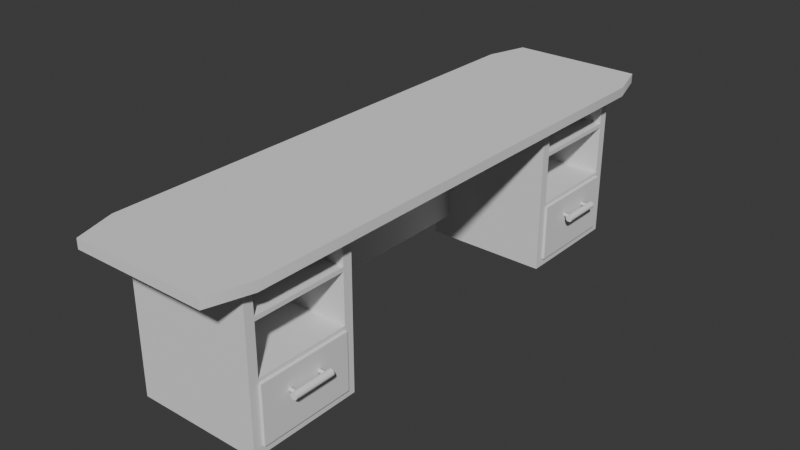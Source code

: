 # Source: Office_Table.blend  (saved by Blender 4.1.23; exported with 4.5.12 LTS)
import bpy
from mathutils import Matrix  # noqa: F401  (used for matrix-valued properties, if any)

bpy.ops.wm.read_factory_settings(use_empty=True)
scene = bpy.context.scene
scene.name = 'Scene'

# ---- collections
col_x = bpy.data.collections.new('Стол'); scene.collection.children.link(col_x)

# ---- node groups
ng_x = bpy.data.node_groups.new('Автосглаживание', 'GeometryNodeTree')
_s = ng_x.interface.new_socket(name='Геометрия', in_out='OUTPUT', socket_type='NodeSocketGeometry')
_s = ng_x.interface.new_socket(name='Геометрия', in_out='INPUT', socket_type='NodeSocketGeometry')
_s = ng_x.interface.new_socket(name='Угол', in_out='INPUT', socket_type='NodeSocketFloat')
_s.subtype = 'ANGLE'
_s.min_value = 0.0
_s.max_value = 3.142
ng_x.is_modifier = True
_N = ng_x.nodes; _L = ng_x.links
n0 = _N.new('NodeGroupOutput'); n0.name = 'Выходы группы'; n0.location = (480, -100)
n1 = _N.new('NodeGroupInput'); n1.name = 'Входы группы'; n1.location = (-420, -300)
n2 = _N.new('NodeGroupInput'); n2.name = 'Входы группы.001'; n2.location = (-60, -100)
n3 = _N.new('GeometryNodeSetShadeSmooth'); n3.name = 'Set Shade Smooth'; n3.location = (120, -100)
n3.domain = 'EDGE'
n4 = _N.new('GeometryNodeSetShadeSmooth'); n4.name = 'Set Shade Smooth.001'; n4.location = (300, -100)
n5 = _N.new('GeometryNodeInputMeshEdgeAngle'); n5.name = 'По углу ребра'; n5.location = (-420, -220)
n6 = _N.new('GeometryNodeInputEdgeSmooth'); n6.name = 'Is Edge Smooth'; n6.location = (-60, -160)
n7 = _N.new('GeometryNodeInputShadeSmooth'); n7.name = 'Is Face Smooth'; n7.location = (-240, -340)
n8 = _N.new('FunctionNodeBooleanMath'); n8.name = 'Boolean Math'; n8.location = (-60, -220)
n9 = _N.new('FunctionNodeCompare'); n9.name = 'Сравнить'; n9.location = (-240, -180)
n9.operation = 'LESS_EQUAL'
_L.new(n5.outputs[0], n9.inputs[0])
_L.new(n4.outputs[0], n0.inputs[0])
_L.new(n1.outputs[1], n9.inputs[1])
_L.new(n9.outputs[0], n8.inputs[0])
_L.new(n7.outputs[0], n8.inputs[1])
_L.new(n2.outputs[0], n3.inputs[0])
_L.new(n6.outputs[0], n3.inputs[1])
_L.new(n3.outputs[0], n4.inputs[0])
_L.new(n8.outputs[0], n3.inputs[2])
n0.is_active_output = True

# ---- world
world_world = bpy.data.worlds.new('World'); scene.world = world_world
world_world.use_nodes = True; world_world.node_tree.nodes.clear()
_N = world_world.node_tree.nodes; _L = world_world.node_tree.links
n0 = _N.new('ShaderNodeOutputWorld'); n0.name = 'World Output'; n0.location = (300, 300)
n1 = _N.new('ShaderNodeBackground'); n1.name = 'Background'; n1.location = (10, 300)
n1.inputs[0].default_value = (0.05088, 0.05088, 0.05088, 1.0)
_L.new(n1.outputs[0], n0.inputs[0])
n0.is_active_output = True
world_world.color = (0.05088, 0.05088, 0.05088)
world_world.use_sun_shadow = False
world_world.sun_shadow_jitter_overblur = 0.0

# ---- meshes
me_x = bpy.data.meshes.new('Куб')
me_x.from_pydata([(-0.4087, 1.761, -0.02886), (-0.4087, 1.761, 0.02886), (0.4087, 1.761, -0.02886), (0.4087, 1.761, 0.02886), (-0.4856, 0.0, -0.02886), (-0.4856, 0.0, 0.02886), (0.4856, 0.0, -0.02886), (0.4856, 0.0, 0.02886), (-0.4856, 0.8218, 0.02886), (-0.4856, 1.51, 0.02886), (0.4856, 0.8218, -0.02886), (0.4856, 1.51, -0.02886), (-0.4856, 1.51, -0.02886), (-0.4856, 0.8218, -0.02886), (0.4856, 1.51, 0.02886), (0.4856, 0.8218, 0.02886), (0.3867, 0.8789, -0.9115), (0.3868, 1.453, -0.9115), (-0.3867, 1.51, -0.9598), (-0.3867, 0.8218, -0.9598), (0.3869, 0.8789, -0.09035), (0.3867, 1.453, -0.09032), (-0.3867, 1.51, -0.04197), (-0.3869, 0.8218, -0.04201), (0.3867, 0.8218, -0.9598), (0.3867, 1.51, -0.9598), (0.3869, 0.8218, -0.04201), (0.3867, 1.51, -0.04197), (-0.3729, 0.8788, -0.9115), (-0.3728, 1.453, -0.9115), (-0.3727, 0.8788, -0.09035), (-0.3728, 1.453, -0.09032), (0.3869, 0.8789, -0.2143), (0.3867, 1.453, -0.2143), (-0.3727, 0.8788, -0.2143), (-0.3728, 1.453, -0.2143), (0.3869, 0.8789, -0.2391), (0.3867, 1.453, -0.2391), (-0.3727, 0.8788, -0.239), (-0.3728, 1.453, -0.239), (0.3869, 0.8789, -0.5402), (0.3867, 1.453, -0.5402), (-0.3727, 0.8788, -0.5401), (-0.3728, 1.453, -0.5401), (0.3869, 0.8789, -0.565), (0.3867, 1.453, -0.5649), (0.3869, 0.8788, -0.5649), (0.402, 0.8789, -0.5654), (0.4018, 1.453, -0.5649), (0.402, 0.8789, -0.9119), (0.4019, 1.453, -0.9115), (0.3867, 1.453, -0.5649), (0.3869, 0.8787, -0.9119), (0.3867, 1.453, -0.9115), (-0.3292, 0.0, -0.04201), (-0.3292, 0.0, -0.8158), (-0.3346, 0.8218, -0.04201), (-0.3346, 0.8218, -0.8158), (-0.2792, 0.0, -0.04201), (-0.2792, 0.0, -0.8158), (-0.2846, 0.8232, -0.04201), (-0.2846, 0.8232, -0.8158)], [], [(13, 10, 6, 4), (10, 15, 7, 6), (7, 15, 8, 5), (13, 8, 9, 12), (4, 5, 8, 13), (12, 9, 1, 0), (2, 3, 14, 11), (1, 9, 14, 3), (11, 14, 15, 10), (11, 10, 13, 12), (9, 8, 15, 14), (0, 1, 3, 2), (26, 23, 19, 24), (23, 22, 18, 19), (21, 20, 30, 31), (22, 27, 25, 18), (17, 16, 24, 25), (20, 21, 27, 26), (21, 17, 25, 27), (16, 20, 26, 24), (31, 30, 28, 29), (17, 21, 31, 29), (20, 16, 28, 30), (33, 35, 34, 32), (37, 36, 38, 39), (33, 32, 36, 37), (41, 43, 42, 40), (50, 49, 52, 53), (41, 40, 44, 45), (48, 47, 49, 50), (50, 53, 51, 48), (47, 46, 52, 49), (48, 51, 46, 47), (12, 0, 2, 11), (56, 57, 55, 54), (60, 58, 59, 61), (56, 54, 58, 60), (55, 57, 61, 59), (57, 56, 60, 61)])
me_x.polygons.foreach_set('use_smooth', [True] * 39)
_k = set([(0, 1), (0, 2), (0, 12), (1, 3), (1, 9), (2, 3), (2, 11), (3, 14), (4, 13), (5, 8), (6, 10), (7, 15), (8, 9), (10, 11), (10, 13), (11, 12), (12, 13), (14, 15), (16, 17), (16, 20), (16, 24), (16, 28), (17, 21), (17, 25), (17, 29), (18, 22), (19, 23), (20, 21), (20, 26), (20, 30), (21, 27), (21, 31), (22, 23), (22, 27), (23, 26), (24, 25), (24, 26), (25, 27), (26, 27), (28, 29), (28, 30), (29, 31), (30, 31), (32, 33), (32, 34), (32, 36), (33, 35), (33, 37), (34, 35), (36, 37), (36, 38), (37, 39), (38, 39), (40, 41), (40, 42), (41, 43), (42, 43), (44, 45), (46, 47), (47, 48), (47, 49), (48, 50), (48, 51), (49, 50), (49, 52), (50, 53), (54, 56), (55, 57), (56, 57), (56, 60), (57, 61), (58, 60), (59, 61), (60, 61)])
me_x.attributes.new('sharp_edge', 'BOOLEAN', 'EDGE').data.foreach_set('value', [ (min(e.vertices), max(e.vertices)) in _k for e in me_x.edges])
_uv = me_x.uv_layers.new(name='UVКарта')
_uv.uv.foreach_set('vector', [0.125, 0.5569, 0.4015, 0.5569, 0.4015, 0.625, 0.125, 0.625, 0.4015, 0.5569, 0.5985, 0.5569, 0.5985, 0.625, 0.4015, 0.625, 0.5985, 0.625, 0.5985, 0.5569, 0.5985, 0.1931, 0.5985, 0.125, 0.4015, 0.1931, 0.5985, 0.1931, 0.5985, 0.2348, 0.4015, 0.2348, 0.4015, 0.125, 0.5985, 0.125, 0.5985, 0.1931, 0.4015, 0.1931, 0.4015, 0.2348, 0.5985, 0.2348, 0.5985, 0.25, 0.4015, 0.25, 0.4015, 0.5, 0.5985, 0.5, 0.5985, 0.5152, 0.4015, 0.5152, 0.5985, 0.25, 0.5985, 0.2348, 0.5985, 0.5152, 0.5985, 0.5, 0.4015, 0.5152, 0.5985, 0.5152, 0.5985, 0.5569, 0.4015, 0.5569, 0.4015, 0.5152, 0.4015, 0.5569, 0.4015, 0.1931, 0.4015, 0.2348, 0.5985, 0.2348, 0.5985, 0.1931, 0.5985, 0.5569, 0.5985, 0.5152, 0.4015, 0.25, 0.5985, 0.25, 0.5985, 0.5, 0.4015, 0.5, 0.314, 0.2355, 0.314, 0.5, 0.0001761, 0.5, 0.0001651, 0.2355, 0.314, 0.5, 0.314, 0.7354, 0.0001489, 0.7354, 0.0001761, 0.5, 0.8547, 0.2599, 0.8547, 0.4562, 0.595, 0.4562, 0.595, 0.2598, 0.314, 0.7354, 0.3139, 0.9999, 0.0001183, 0.9998, 0.0001489, 0.7354, 0.01665, 0.01968, 0.01669, 0.216, 0.0001651, 0.2355, 0.0001182, 0.0001805, 0.2975, 0.216, 0.2974, 0.01962, 0.3139, 0.0001181, 0.314, 0.2355, 0.2974, 0.01962, 0.01665, 0.01968, 0.0001182, 0.0001805, 0.3139, 0.0001181, 0.01669, 0.216, 0.2975, 0.216, 0.314, 0.2355, 0.0001651, 0.2355, 0.595, 0.2598, 0.595, 0.4562, 0.3142, 0.4562, 0.3142, 0.2598, 0.3142, 0.0001182, 0.595, 0.0001183, 0.595, 0.2598, 0.3142, 0.2598, 0.595, 0.7159, 0.3143, 0.7159, 0.3142, 0.4562, 0.595, 0.4562, 0.375, 0.5186, 0.375, 0.5186, 0.375, 0.5534, 0.375, 0.5534, 0.375, 0.5186, 0.375, 0.5534, 0.375, 0.5534, 0.375, 0.5186, 0.375, 0.5186, 0.375, 0.5534, 0.375, 0.5534, 0.375, 0.5186, 0.375, 0.5186, 0.375, 0.5186, 0.375, 0.5534, 0.375, 0.5534, 0.375, 0.5186, 0.375, 0.5534, 0.375, 0.5534, 0.375, 0.5186, 0.375, 0.5186, 0.375, 0.5534, 0.375, 0.5534, 0.375, 0.5186, 0.375, 0.5186, 0.375, 0.5534, 0.375, 0.5534, 0.375, 0.5186, 0.375, 0.5186, 0.375, 0.5186, 0.375, 0.5186, 0.375, 0.5186, 0.375, 0.5534, 0.375, 0.5534, 0.375, 0.5534, 0.375, 0.5534, 0.375, 0.5186, 0.375, 0.5186, 0.375, 0.5534, 0.375, 0.5534, 0.125, 0.5152, 0.125, 0.5, 0.4015, 0.5, 0.4015, 0.5152, 0.1317, 0.5569, 0.3683, 0.5569, 0.3657, 0.625, 0.1343, 0.625, 0.1317, 0.5569, 0.1343, 0.625, 0.3657, 0.625, 0.3683, 0.5569, 0.1317, 0.5569, 0.1343, 0.625, 0.1343, 0.625, 0.1317, 0.5569, 0.3657, 0.625, 0.3683, 0.5569, 0.3683, 0.5569, 0.3657, 0.625, 0.3683, 0.5569, 0.1317, 0.5569, 0.1317, 0.5569, 0.3683, 0.5569])
me_x.materials.append(None)
me_x.update()
me_x_1 = bpy.data.meshes.new('Цилиндр')
me_x_1.from_pydata([(0.1951, 0.9808, -1.0), (0.1951, 0.9808, 1.0), (0.5556, 0.8315, -1.0), (0.5556, 0.8315, 1.0), (0.8315, 0.5556, -1.0), (0.8315, 0.5556, 1.0), (0.9808, 0.1951, -1.0), (0.9808, 0.1951, 1.0), (0.9808, -0.1951, -1.0), (0.9808, -0.1951, 1.0), (0.8315, -0.5556, -1.0), (0.8315, -0.5556, 1.0), (0.5556, -0.8315, -1.0), (0.5556, -0.8315, 1.0), (0.1951, -0.9808, -1.0), (0.1951, -0.9808, 1.0), (-0.1951, -0.9808, -1.0), (-0.1951, -0.9808, 1.0), (-0.5556, -0.8315, -1.0), (-0.5556, -0.8315, 1.0), (-0.8315, -0.5556, -1.0), (-0.8315, -0.5556, 1.0), (-0.9808, -0.1951, -1.0), (-0.9808, -0.1951, 1.0), (-0.9808, 0.1951, -1.0), (-0.9808, 0.1951, 1.0), (-0.8315, 0.5556, -1.0), (-0.8315, 0.5556, 1.0), (-0.5556, 0.8315, -1.0), (-0.5556, 0.8315, 1.0), (-0.1951, 0.9808, -1.0), (-0.1951, 0.9808, 1.0), (-5.588e-09, 3.725e-09, 1.0), (3.725e-09, -1.49e-08, -1.0)], [], [(1, 3, 2, 0), (3, 5, 4, 2), (5, 7, 6, 4), (7, 9, 8, 6), (9, 11, 10, 8), (11, 13, 12, 10), (13, 15, 14, 12), (15, 17, 16, 14), (17, 19, 18, 16), (19, 21, 20, 18), (21, 23, 22, 20), (23, 25, 24, 22), (25, 27, 26, 24), (27, 29, 28, 26), (29, 31, 30, 28), (15, 13, 32), (8, 10, 33), (30, 31, 1, 0), (25, 23, 32), (11, 9, 32), (21, 19, 32), (31, 29, 32), (7, 5, 32), (17, 15, 32), (27, 25, 32), (3, 1, 32), (13, 11, 32), (23, 21, 32), (1, 31, 32), (9, 7, 32), (19, 17, 32), (29, 27, 32), (5, 3, 32), (18, 20, 33), (28, 30, 33), (4, 6, 33), (14, 16, 33), (24, 26, 33), (0, 2, 33), (10, 12, 33), (20, 22, 33), (30, 0, 33), (6, 8, 33), (16, 18, 33), (26, 28, 33), (2, 4, 33), (12, 14, 33), (22, 24, 33)])
me_x_1.polygons.foreach_set('use_smooth', [True] * 48)
_k = set([(0, 2), (0, 30), (1, 3), (1, 31), (2, 4), (3, 5), (4, 6), (5, 7), (6, 8), (7, 9), (8, 10), (9, 11), (10, 12), (11, 13), (12, 14), (13, 15), (14, 16), (15, 17), (16, 18), (17, 19), (18, 20), (19, 21), (20, 22), (21, 23), (22, 24), (23, 25), (24, 26), (25, 27), (26, 28), (27, 29), (28, 30), (29, 31)])
me_x_1.attributes.new('sharp_edge', 'BOOLEAN', 'EDGE').data.foreach_set('value', [ (min(e.vertices), max(e.vertices)) in _k for e in me_x_1.edges])
_uv = me_x_1.uv_layers.new(name='UVКарта')
_uv.uv.foreach_set('vector', [0.9688, 1.0, 0.9062, 1.0, 0.9062, 0.5, 0.9688, 0.5, 0.9062, 1.0, 0.8438, 1.0, 0.8438, 0.5, 0.9062, 0.5, 0.8438, 1.0, 0.7812, 1.0, 0.7812, 0.5, 0.8438, 0.5, 0.7812, 1.0, 0.7188, 1.0, 0.7188, 0.5, 0.7812, 0.5, 0.7188, 1.0, 0.6562, 1.0, 0.6562, 0.5, 0.7188, 0.5, 0.6562, 1.0, 0.5938, 1.0, 0.5938, 0.5, 0.6562, 0.5, 0.5938, 1.0, 0.5312, 1.0, 0.5312, 0.5, 0.5938, 0.5, 0.5312, 1.0, 0.4688, 1.0, 0.4688, 0.5, 0.5312, 0.5, 0.4688, 1.0, 0.4062, 1.0, 0.4062, 0.5, 0.4688, 0.5, 0.4062, 1.0, 0.3438, 1.0, 0.3438, 0.5, 0.4062, 0.5, 0.3438, 1.0, 0.2812, 1.0, 0.2812, 0.5, 0.3438, 0.5, 0.2812, 1.0, 0.2188, 1.0, 0.2188, 0.5, 0.2812, 0.5, 0.2188, 1.0, 0.1562, 1.0, 0.1562, 0.5, 0.2188, 0.5, 0.1562, 1.0, 0.09375, 1.0, 0.09375, 0.5, 0.1562, 0.5, 0.09375, 1.0, 0.03125, 1.0, 0.03125, 0.5, 0.09375, 0.5, 0.5312, 1.0, 0.5938, 1.0, 0.5312, 1.0, 0.7188, 0.5, 0.6562, 0.5, 0.7188, 0.5, 0.03125, 0.5, 0.03125, 1.0, 0.9688, 1.0, 0.9688, 0.5, 0.2188, 1.0, 0.2812, 1.0, 0.2188, 1.0, 0.6562, 1.0, 0.7188, 1.0, 0.6562, 1.0, 0.3438, 1.0, 0.4062, 1.0, 0.3438, 1.0, 0.03125, 1.0, 0.09375, 1.0, 0.03125, 1.0, 0.7812, 1.0, 0.8438, 1.0, 0.7812, 1.0, 0.4688, 1.0, 0.5312, 1.0, 0.4688, 1.0, 0.1562, 1.0, 0.2188, 1.0, 0.1562, 1.0, 0.9062, 1.0, 0.9688, 1.0, 0.9062, 1.0, 0.5938, 1.0, 0.6562, 1.0, 0.5938, 1.0, 0.2812, 1.0, 0.3438, 1.0, 0.2812, 1.0, 0.9688, 1.0, 0.03125, 1.0, 0.9688, 1.0, 0.7188, 1.0, 0.7812, 1.0, 0.7188, 1.0, 0.4062, 1.0, 0.4688, 1.0, 0.4062, 1.0, 0.09375, 1.0, 0.1562, 1.0, 0.09375, 1.0, 0.8438, 1.0, 0.9062, 1.0, 0.8438, 1.0, 0.4062, 0.5, 0.3438, 0.5, 0.4062, 0.5, 0.09375, 0.5, 0.03125, 0.5, 0.09375, 0.5, 0.8438, 0.5, 0.7812, 0.5, 0.8438, 0.5, 0.5312, 0.5, 0.4688, 0.5, 0.5312, 0.5, 0.2188, 0.5, 0.1562, 0.5, 0.2188, 0.5, 0.9688, 0.5, 0.9062, 0.5, 0.9688, 0.5, 0.6562, 0.5, 0.5938, 0.5, 0.6562, 0.5, 0.3438, 0.5, 0.2812, 0.5, 0.3438, 0.5, 0.03125, 0.5, 0.9688, 0.5, 0.03125, 0.5, 0.7812, 0.5, 0.7188, 0.5, 0.7812, 0.5, 0.4688, 0.5, 0.4062, 0.5, 0.4688, 0.5, 0.1562, 0.5, 0.09375, 0.5, 0.1562, 0.5, 0.9062, 0.5, 0.8438, 0.5, 0.9062, 0.5, 0.5938, 0.5, 0.5312, 0.5, 0.5938, 0.5, 0.2812, 0.5, 0.2188, 0.5, 0.2812, 0.5])
me_x_1.update()
me_001 = bpy.data.meshes.new('Куб.001')
me_001.from_pydata([(-1.0, -1.0, -1.0), (-1.0, -1.0, 1.0), (-1.0, 1.0, -1.0), (-1.0, 1.0, 1.0), (1.0, -1.0, -1.0), (1.0, -1.0, 1.0), (1.0, 1.0, -1.0), (1.0, 1.0, 1.0)], [], [(2, 3, 7, 6), (4, 5, 1, 0), (2, 6, 4, 0), (7, 3, 1, 5)])
me_001.polygons.foreach_set('use_smooth', [True] * 4)
_k = set([(0, 1), (0, 2), (0, 4), (1, 3), (1, 5), (2, 3), (2, 6), (3, 7), (4, 5), (4, 6), (5, 7), (6, 7)])
me_001.attributes.new('sharp_edge', 'BOOLEAN', 'EDGE').data.foreach_set('value', [ (min(e.vertices), max(e.vertices)) in _k for e in me_001.edges])
_uv = me_001.uv_layers.new(name='UVКарта')
_uv.uv.foreach_set('vector', [0.375, 0.25, 0.625, 0.25, 0.625, 0.5, 0.375, 0.5, 0.375, 0.75, 0.625, 0.75, 0.625, 1.0, 0.375, 1.0, 0.125, 0.5, 0.375, 0.5, 0.375, 0.75, 0.125, 0.75, 0.625, 0.5, 0.875, 0.5, 0.875, 0.75, 0.625, 0.75])
me_001.update()

# ---- objects
ob_x = bpy.data.objects.new('Стол', me_x)
ob_x_1 = bpy.data.objects.new('Ручка', me_x_1)
ob_x_2 = bpy.data.objects.new('Крепитель ручки', me_001)

# ---- transforms, parenting, visibility, modifiers, constraints
ob_x.location = (0.0, 0.0, 0.0)
_m = ob_x.modifiers.new('Симметрия', 'MIRROR')
_m.use_axis = (False, True, False)
_m.use_clip = True
_m = ob_x.modifiers.new('Автосглаживание', 'NODES')
_m.node_group = ng_x
_gi = [s.identifier for s in ng_x.interface.items_tree if s.item_type == 'SOCKET' and s.in_out == 'INPUT']
_m[_gi[1]] = 3.142  # Угол
ob_x_1.location = (0.4515, 1.178, -0.6886)
ob_x_1.rotation_euler = (1.571, -0.0, 0.0)
ob_x_1.scale = (0.02075, 0.02075, 0.1267)
_m = ob_x_1.modifiers.new('Симметрия', 'MIRROR')
_m.use_axis = (False, True, False)
_m.mirror_object = ob_x
ob_x_2.location = (0.4278, 1.08, -0.6859)
ob_x_2.scale = (0.02583, 0.009726, 0.009726)
_m = ob_x_2.modifiers.new('Симметрия', 'MIRROR')
_m.use_axis = (False, False, True)
_m.use_clip = True
_m.mirror_object = ob_x_1
_m = ob_x_2.modifiers.new('Симметрия.001', 'MIRROR')
_m.use_axis = (False, True, False)
_m.use_clip = True
_m.mirror_object = ob_x

# ---- collection membership
col_x.objects.link(ob_x)
col_x.objects.link(ob_x_1)
col_x.objects.link(ob_x_2)

# ---- scene / render settings (as saved in the file)
scene.frame_start = 1; scene.frame_end = 250; scene.frame_set(19)
scene.render.engine = 'BLENDER_EEVEE_NEXT'
scene.cycles.sampling_pattern = 'TABULATED_SOBOL'
scene.eevee.ray_tracing_options.trace_max_roughness = 0.0
bpy.context.view_layer.update()

# ---- added for rendering (the .blend has no active camera and no usable light): camera, sun
cam_auto = bpy.data.cameras.new('AutoCamera')
cam_auto.lens = 50.0
cam_auto.sensor_width = 36.0
cam_auto.clip_end = 1000.0
ob_auto_camera = bpy.data.objects.new('AutoCamera', cam_auto)
scene.collection.objects.link(ob_auto_camera)
ob_auto_camera.location = (3.5025, -4.20299, 2.33652)
ob_auto_camera.rotation_euler = (1.09748, -7.21219e-08, 0.694738)
scene.camera = ob_auto_camera
light_auto_sun = bpy.data.lights.new('AutoSun', 'SUN')
light_auto_sun.energy = 3.0
light_auto_sun.angle = 0.0523599
ob_auto_sun = bpy.data.objects.new('AutoSun', light_auto_sun)
scene.collection.objects.link(ob_auto_sun)
ob_auto_sun.rotation_euler = (0.872665, 0.174533, 0.523599)
bpy.context.view_layer.update()
